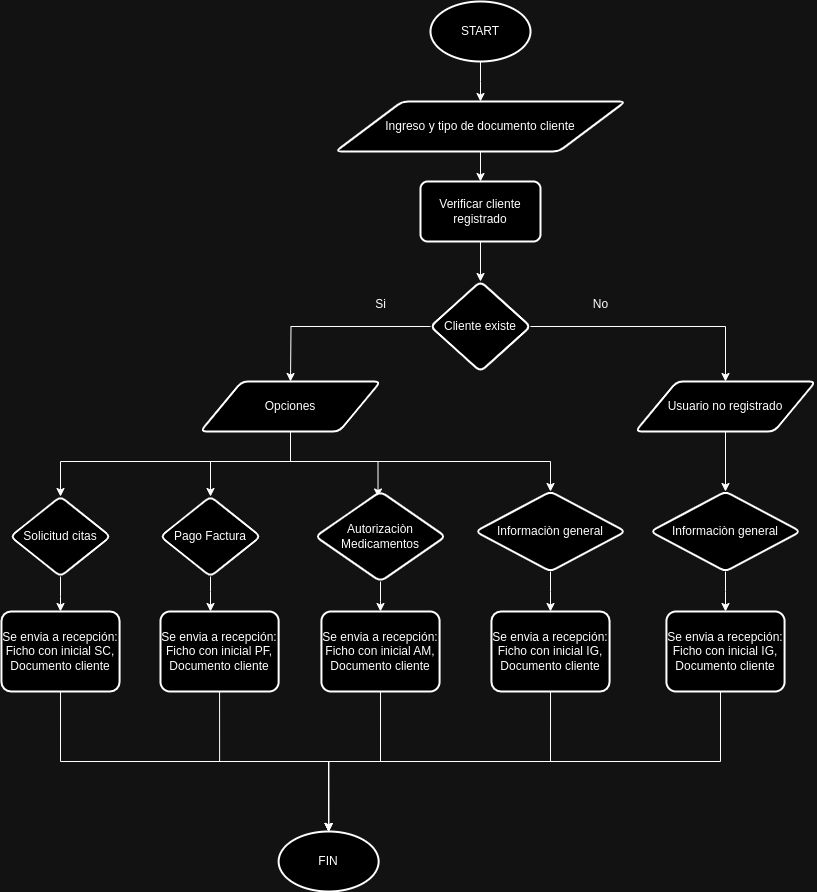

The diagram above was exported from draw.io. Its source (the exported page's mxGraphModel, read from the mxfile embedded in the PNG):
<mxGraphModel dx="1434" dy="728" grid="1" gridSize="10" guides="1" tooltips="1" connect="1" arrows="1" fold="1" page="1" pageScale="1" pageWidth="827" pageHeight="1169" math="0" shadow="0">
  <root>
    <mxCell id="WIyWlLk6GJQsqaUBKTNV-0" />
    <mxCell id="WIyWlLk6GJQsqaUBKTNV-1" parent="WIyWlLk6GJQsqaUBKTNV-0" />
    <mxCell id="5wrDKDLao7zvnraweMEF-4" value="" style="edgeStyle=orthogonalEdgeStyle;rounded=0;orthogonalLoop=1;jettySize=auto;html=1;" parent="WIyWlLk6GJQsqaUBKTNV-1" source="5wrDKDLao7zvnraweMEF-3" edge="1">
      <mxGeometry relative="1" as="geometry">
        <mxPoint x="490" y="170" as="targetPoint" />
      </mxGeometry>
    </mxCell>
    <mxCell id="5wrDKDLao7zvnraweMEF-3" value="START" style="strokeWidth=2;html=1;shape=mxgraph.flowchart.start_1;whiteSpace=wrap;" parent="WIyWlLk6GJQsqaUBKTNV-1" vertex="1">
      <mxGeometry x="440" y="70" width="100" height="60" as="geometry" />
    </mxCell>
    <mxCell id="5wrDKDLao7zvnraweMEF-9" value="" style="edgeStyle=orthogonalEdgeStyle;rounded=0;orthogonalLoop=1;jettySize=auto;html=1;" parent="WIyWlLk6GJQsqaUBKTNV-1" source="5wrDKDLao7zvnraweMEF-5" target="5wrDKDLao7zvnraweMEF-8" edge="1">
      <mxGeometry relative="1" as="geometry" />
    </mxCell>
    <mxCell id="5wrDKDLao7zvnraweMEF-5" value="Ingreso y tipo de documento cliente" style="shape=parallelogram;html=1;strokeWidth=2;perimeter=parallelogramPerimeter;whiteSpace=wrap;rounded=1;arcSize=12;size=0.23;" parent="WIyWlLk6GJQsqaUBKTNV-1" vertex="1">
      <mxGeometry x="345" y="170" width="290" height="50" as="geometry" />
    </mxCell>
    <mxCell id="5wrDKDLao7zvnraweMEF-11" value="" style="edgeStyle=orthogonalEdgeStyle;rounded=0;orthogonalLoop=1;jettySize=auto;html=1;" parent="WIyWlLk6GJQsqaUBKTNV-1" source="5wrDKDLao7zvnraweMEF-8" target="5wrDKDLao7zvnraweMEF-10" edge="1">
      <mxGeometry relative="1" as="geometry" />
    </mxCell>
    <mxCell id="5wrDKDLao7zvnraweMEF-8" value="Verificar cliente registrado" style="rounded=1;whiteSpace=wrap;html=1;strokeWidth=2;arcSize=12;" parent="WIyWlLk6GJQsqaUBKTNV-1" vertex="1">
      <mxGeometry x="430" y="250" width="120" height="60" as="geometry" />
    </mxCell>
    <mxCell id="5wrDKDLao7zvnraweMEF-13" value="" style="edgeStyle=orthogonalEdgeStyle;rounded=0;orthogonalLoop=1;jettySize=auto;html=1;entryX=0.5;entryY=0;entryDx=0;entryDy=0;" parent="WIyWlLk6GJQsqaUBKTNV-1" source="5wrDKDLao7zvnraweMEF-10" target="5wrDKDLao7zvnraweMEF-18" edge="1">
      <mxGeometry relative="1" as="geometry">
        <mxPoint x="670" y="450" as="targetPoint" />
      </mxGeometry>
    </mxCell>
    <mxCell id="5wrDKDLao7zvnraweMEF-15" value="" style="edgeStyle=orthogonalEdgeStyle;rounded=0;orthogonalLoop=1;jettySize=auto;html=1;" parent="WIyWlLk6GJQsqaUBKTNV-1" source="5wrDKDLao7zvnraweMEF-10" edge="1">
      <mxGeometry relative="1" as="geometry">
        <mxPoint x="300" y="450" as="targetPoint" />
      </mxGeometry>
    </mxCell>
    <mxCell id="5wrDKDLao7zvnraweMEF-10" value="Cliente existe" style="rhombus;whiteSpace=wrap;html=1;rounded=1;strokeWidth=2;arcSize=12;" parent="WIyWlLk6GJQsqaUBKTNV-1" vertex="1">
      <mxGeometry x="440" y="350" width="100" height="90" as="geometry" />
    </mxCell>
    <mxCell id="5wrDKDLao7zvnraweMEF-16" value="Si" style="text;html=1;align=center;verticalAlign=middle;resizable=0;points=[];autosize=1;strokeColor=none;fillColor=none;" parent="WIyWlLk6GJQsqaUBKTNV-1" vertex="1">
      <mxGeometry x="375" y="358" width="30" height="30" as="geometry" />
    </mxCell>
    <mxCell id="5wrDKDLao7zvnraweMEF-17" value="No" style="text;html=1;align=center;verticalAlign=middle;resizable=0;points=[];autosize=1;strokeColor=none;fillColor=none;" parent="WIyWlLk6GJQsqaUBKTNV-1" vertex="1">
      <mxGeometry x="590" y="358" width="40" height="30" as="geometry" />
    </mxCell>
    <mxCell id="LeT_ncMfWDgUJ3_oHqw9-3" style="edgeStyle=orthogonalEdgeStyle;rounded=0;orthogonalLoop=1;jettySize=auto;html=1;exitX=0.5;exitY=1;exitDx=0;exitDy=0;entryX=0.5;entryY=0;entryDx=0;entryDy=0;" parent="WIyWlLk6GJQsqaUBKTNV-1" source="5wrDKDLao7zvnraweMEF-18" target="LeT_ncMfWDgUJ3_oHqw9-0" edge="1">
      <mxGeometry relative="1" as="geometry" />
    </mxCell>
    <mxCell id="5wrDKDLao7zvnraweMEF-18" value="Usuario no registrado" style="shape=parallelogram;html=1;strokeWidth=2;perimeter=parallelogramPerimeter;whiteSpace=wrap;rounded=1;arcSize=12;size=0.23;" parent="WIyWlLk6GJQsqaUBKTNV-1" vertex="1">
      <mxGeometry x="645" y="450" width="180" height="50" as="geometry" />
    </mxCell>
    <mxCell id="5wrDKDLao7zvnraweMEF-21" value="" style="edgeStyle=orthogonalEdgeStyle;rounded=0;orthogonalLoop=1;jettySize=auto;html=1;exitX=0.5;exitY=1;exitDx=0;exitDy=0;entryX=0.5;entryY=0;entryDx=0;entryDy=0;" parent="WIyWlLk6GJQsqaUBKTNV-1" source="5wrDKDLao7zvnraweMEF-19" target="5wrDKDLao7zvnraweMEF-20" edge="1">
      <mxGeometry relative="1" as="geometry">
        <Array as="points">
          <mxPoint x="300" y="530" />
          <mxPoint x="70" y="530" />
        </Array>
      </mxGeometry>
    </mxCell>
    <mxCell id="5wrDKDLao7zvnraweMEF-23" value="" style="edgeStyle=orthogonalEdgeStyle;rounded=0;orthogonalLoop=1;jettySize=auto;html=1;" parent="WIyWlLk6GJQsqaUBKTNV-1" source="5wrDKDLao7zvnraweMEF-19" target="5wrDKDLao7zvnraweMEF-22" edge="1">
      <mxGeometry relative="1" as="geometry">
        <Array as="points">
          <mxPoint x="300" y="530" />
          <mxPoint x="220" y="530" />
        </Array>
      </mxGeometry>
    </mxCell>
    <mxCell id="5wrDKDLao7zvnraweMEF-25" value="" style="edgeStyle=orthogonalEdgeStyle;rounded=0;orthogonalLoop=1;jettySize=auto;html=1;exitX=0.5;exitY=1;exitDx=0;exitDy=0;" parent="WIyWlLk6GJQsqaUBKTNV-1" source="5wrDKDLao7zvnraweMEF-19" target="5wrDKDLao7zvnraweMEF-24" edge="1">
      <mxGeometry relative="1" as="geometry" />
    </mxCell>
    <mxCell id="5wrDKDLao7zvnraweMEF-29" value="" style="edgeStyle=orthogonalEdgeStyle;rounded=0;orthogonalLoop=1;jettySize=auto;html=1;entryX=0.481;entryY=0.061;entryDx=0;entryDy=0;entryPerimeter=0;" parent="WIyWlLk6GJQsqaUBKTNV-1" source="5wrDKDLao7zvnraweMEF-19" target="5wrDKDLao7zvnraweMEF-28" edge="1">
      <mxGeometry relative="1" as="geometry">
        <Array as="points">
          <mxPoint x="300" y="530" />
          <mxPoint x="388" y="530" />
          <mxPoint x="388" y="566" />
        </Array>
      </mxGeometry>
    </mxCell>
    <mxCell id="5wrDKDLao7zvnraweMEF-19" value="Opciones" style="shape=parallelogram;html=1;strokeWidth=2;perimeter=parallelogramPerimeter;whiteSpace=wrap;rounded=1;arcSize=12;size=0.23;" parent="WIyWlLk6GJQsqaUBKTNV-1" vertex="1">
      <mxGeometry x="210" y="450" width="180" height="50" as="geometry" />
    </mxCell>
    <mxCell id="5wrDKDLao7zvnraweMEF-31" value="" style="edgeStyle=orthogonalEdgeStyle;rounded=0;orthogonalLoop=1;jettySize=auto;html=1;" parent="WIyWlLk6GJQsqaUBKTNV-1" source="5wrDKDLao7zvnraweMEF-20" target="5wrDKDLao7zvnraweMEF-30" edge="1">
      <mxGeometry relative="1" as="geometry" />
    </mxCell>
    <mxCell id="5wrDKDLao7zvnraweMEF-20" value="Solicitud citas" style="rhombus;whiteSpace=wrap;html=1;strokeWidth=2;rounded=1;arcSize=12;" parent="WIyWlLk6GJQsqaUBKTNV-1" vertex="1">
      <mxGeometry x="20" y="565" width="100" height="80" as="geometry" />
    </mxCell>
    <mxCell id="5wrDKDLao7zvnraweMEF-22" value="Pago Factura" style="rhombus;whiteSpace=wrap;html=1;strokeWidth=2;rounded=1;arcSize=12;" parent="WIyWlLk6GJQsqaUBKTNV-1" vertex="1">
      <mxGeometry x="170" y="565" width="100" height="80" as="geometry" />
    </mxCell>
    <mxCell id="5wrDKDLao7zvnraweMEF-24" value="Informaciòn general" style="rhombus;whiteSpace=wrap;html=1;strokeWidth=2;rounded=1;arcSize=12;" parent="WIyWlLk6GJQsqaUBKTNV-1" vertex="1">
      <mxGeometry x="485" y="560" width="150" height="80" as="geometry" />
    </mxCell>
    <mxCell id="5wrDKDLao7zvnraweMEF-28" value="Autorizaciòn Medicamentos" style="rhombus;whiteSpace=wrap;html=1;strokeWidth=2;rounded=1;arcSize=12;" parent="WIyWlLk6GJQsqaUBKTNV-1" vertex="1">
      <mxGeometry x="325" y="560" width="130" height="90" as="geometry" />
    </mxCell>
    <mxCell id="5wrDKDLao7zvnraweMEF-30" value="Se envia a recepción:&lt;br&gt;Ficho con inicial SC,&lt;div&gt;Documento cliente&lt;/div&gt;" style="whiteSpace=wrap;html=1;strokeWidth=2;rounded=1;arcSize=12;" parent="WIyWlLk6GJQsqaUBKTNV-1" vertex="1">
      <mxGeometry x="10.94" y="680" width="118.13" height="80" as="geometry" />
    </mxCell>
    <mxCell id="5wrDKDLao7zvnraweMEF-32" value="" style="edgeStyle=orthogonalEdgeStyle;rounded=0;orthogonalLoop=1;jettySize=auto;html=1;exitX=0.5;exitY=1;exitDx=0;exitDy=0;" parent="WIyWlLk6GJQsqaUBKTNV-1" source="5wrDKDLao7zvnraweMEF-22" target="5wrDKDLao7zvnraweMEF-33" edge="1">
      <mxGeometry relative="1" as="geometry">
        <mxPoint x="80" y="655" as="sourcePoint" />
        <Array as="points">
          <mxPoint x="220" y="660" />
          <mxPoint x="220" y="660" />
        </Array>
      </mxGeometry>
    </mxCell>
    <mxCell id="5wrDKDLao7zvnraweMEF-42" style="edgeStyle=orthogonalEdgeStyle;rounded=0;orthogonalLoop=1;jettySize=auto;html=1;exitX=0.5;exitY=1;exitDx=0;exitDy=0;" parent="WIyWlLk6GJQsqaUBKTNV-1" source="5wrDKDLao7zvnraweMEF-33" target="5wrDKDLao7zvnraweMEF-40" edge="1">
      <mxGeometry relative="1" as="geometry" />
    </mxCell>
    <mxCell id="5wrDKDLao7zvnraweMEF-33" value="Se envia a recepción:&lt;br&gt;Ficho con inicial PF,&lt;div&gt;Documento cliente&lt;/div&gt;" style="whiteSpace=wrap;html=1;strokeWidth=2;rounded=1;arcSize=12;" parent="WIyWlLk6GJQsqaUBKTNV-1" vertex="1">
      <mxGeometry x="170" y="680" width="118.13" height="80" as="geometry" />
    </mxCell>
    <mxCell id="5wrDKDLao7zvnraweMEF-34" value="" style="edgeStyle=orthogonalEdgeStyle;rounded=0;orthogonalLoop=1;jettySize=auto;html=1;exitX=0.5;exitY=1;exitDx=0;exitDy=0;" parent="WIyWlLk6GJQsqaUBKTNV-1" source="5wrDKDLao7zvnraweMEF-28" target="5wrDKDLao7zvnraweMEF-35" edge="1">
      <mxGeometry relative="1" as="geometry">
        <mxPoint x="90" y="665" as="sourcePoint" />
      </mxGeometry>
    </mxCell>
    <mxCell id="5wrDKDLao7zvnraweMEF-35" value="Se envia a recepción:&lt;br&gt;Ficho con inicial AM,&lt;div&gt;Documento cliente&lt;/div&gt;" style="whiteSpace=wrap;html=1;strokeWidth=2;rounded=1;arcSize=12;" parent="WIyWlLk6GJQsqaUBKTNV-1" vertex="1">
      <mxGeometry x="330.94" y="680" width="118.13" height="80" as="geometry" />
    </mxCell>
    <mxCell id="5wrDKDLao7zvnraweMEF-38" value="" style="edgeStyle=orthogonalEdgeStyle;rounded=0;orthogonalLoop=1;jettySize=auto;html=1;exitX=0.5;exitY=1;exitDx=0;exitDy=0;" parent="WIyWlLk6GJQsqaUBKTNV-1" source="5wrDKDLao7zvnraweMEF-24" target="5wrDKDLao7zvnraweMEF-39" edge="1">
      <mxGeometry relative="1" as="geometry">
        <mxPoint x="560" y="645" as="sourcePoint" />
      </mxGeometry>
    </mxCell>
    <mxCell id="5wrDKDLao7zvnraweMEF-39" value="Se envia a recepción:&lt;br&gt;Ficho con inicial IG,&lt;div&gt;Documento cliente&lt;/div&gt;" style="whiteSpace=wrap;html=1;strokeWidth=2;rounded=1;arcSize=12;" parent="WIyWlLk6GJQsqaUBKTNV-1" vertex="1">
      <mxGeometry x="500.94" y="680" width="118.13" height="80" as="geometry" />
    </mxCell>
    <mxCell id="5wrDKDLao7zvnraweMEF-40" value="FIN" style="strokeWidth=2;html=1;shape=mxgraph.flowchart.start_1;whiteSpace=wrap;" parent="WIyWlLk6GJQsqaUBKTNV-1" vertex="1">
      <mxGeometry x="288.13" y="900" width="100" height="60" as="geometry" />
    </mxCell>
    <mxCell id="5wrDKDLao7zvnraweMEF-41" style="edgeStyle=orthogonalEdgeStyle;rounded=0;orthogonalLoop=1;jettySize=auto;html=1;exitX=0.5;exitY=1;exitDx=0;exitDy=0;entryX=0.5;entryY=0;entryDx=0;entryDy=0;entryPerimeter=0;" parent="WIyWlLk6GJQsqaUBKTNV-1" source="5wrDKDLao7zvnraweMEF-30" target="5wrDKDLao7zvnraweMEF-40" edge="1">
      <mxGeometry relative="1" as="geometry" />
    </mxCell>
    <mxCell id="5wrDKDLao7zvnraweMEF-43" style="edgeStyle=orthogonalEdgeStyle;rounded=0;orthogonalLoop=1;jettySize=auto;html=1;exitX=0.5;exitY=1;exitDx=0;exitDy=0;entryX=0.5;entryY=0;entryDx=0;entryDy=0;entryPerimeter=0;" parent="WIyWlLk6GJQsqaUBKTNV-1" source="5wrDKDLao7zvnraweMEF-35" target="5wrDKDLao7zvnraweMEF-40" edge="1">
      <mxGeometry relative="1" as="geometry" />
    </mxCell>
    <mxCell id="5wrDKDLao7zvnraweMEF-44" style="edgeStyle=orthogonalEdgeStyle;rounded=0;orthogonalLoop=1;jettySize=auto;html=1;exitX=0.5;exitY=1;exitDx=0;exitDy=0;entryX=0.5;entryY=0;entryDx=0;entryDy=0;entryPerimeter=0;" parent="WIyWlLk6GJQsqaUBKTNV-1" source="5wrDKDLao7zvnraweMEF-39" target="5wrDKDLao7zvnraweMEF-40" edge="1">
      <mxGeometry relative="1" as="geometry" />
    </mxCell>
    <mxCell id="LeT_ncMfWDgUJ3_oHqw9-0" value="Informaciòn general" style="rhombus;whiteSpace=wrap;html=1;strokeWidth=2;rounded=1;arcSize=12;" parent="WIyWlLk6GJQsqaUBKTNV-1" vertex="1">
      <mxGeometry x="660" y="560" width="150" height="80" as="geometry" />
    </mxCell>
    <mxCell id="LeT_ncMfWDgUJ3_oHqw9-1" value="" style="edgeStyle=orthogonalEdgeStyle;rounded=0;orthogonalLoop=1;jettySize=auto;html=1;exitX=0.5;exitY=1;exitDx=0;exitDy=0;" parent="WIyWlLk6GJQsqaUBKTNV-1" source="LeT_ncMfWDgUJ3_oHqw9-0" target="LeT_ncMfWDgUJ3_oHqw9-2" edge="1">
      <mxGeometry relative="1" as="geometry">
        <mxPoint x="725" y="655" as="sourcePoint" />
      </mxGeometry>
    </mxCell>
    <mxCell id="LeT_ncMfWDgUJ3_oHqw9-2" value="Se envia a recepción:&lt;br&gt;Ficho con inicial IG,&lt;div&gt;Documento cliente&lt;/div&gt;" style="whiteSpace=wrap;html=1;strokeWidth=2;rounded=1;arcSize=12;" parent="WIyWlLk6GJQsqaUBKTNV-1" vertex="1">
      <mxGeometry x="675.9300000000001" y="680" width="118.13" height="80" as="geometry" />
    </mxCell>
    <mxCell id="LeT_ncMfWDgUJ3_oHqw9-5" style="edgeStyle=orthogonalEdgeStyle;rounded=0;orthogonalLoop=1;jettySize=auto;html=1;exitX=0.5;exitY=1;exitDx=0;exitDy=0;entryX=0.5;entryY=0;entryDx=0;entryDy=0;entryPerimeter=0;" parent="WIyWlLk6GJQsqaUBKTNV-1" source="LeT_ncMfWDgUJ3_oHqw9-2" target="5wrDKDLao7zvnraweMEF-40" edge="1">
      <mxGeometry relative="1" as="geometry">
        <Array as="points">
          <mxPoint x="730" y="760" />
          <mxPoint x="730" y="830" />
          <mxPoint x="338" y="830" />
        </Array>
      </mxGeometry>
    </mxCell>
  </root>
</mxGraphModel>